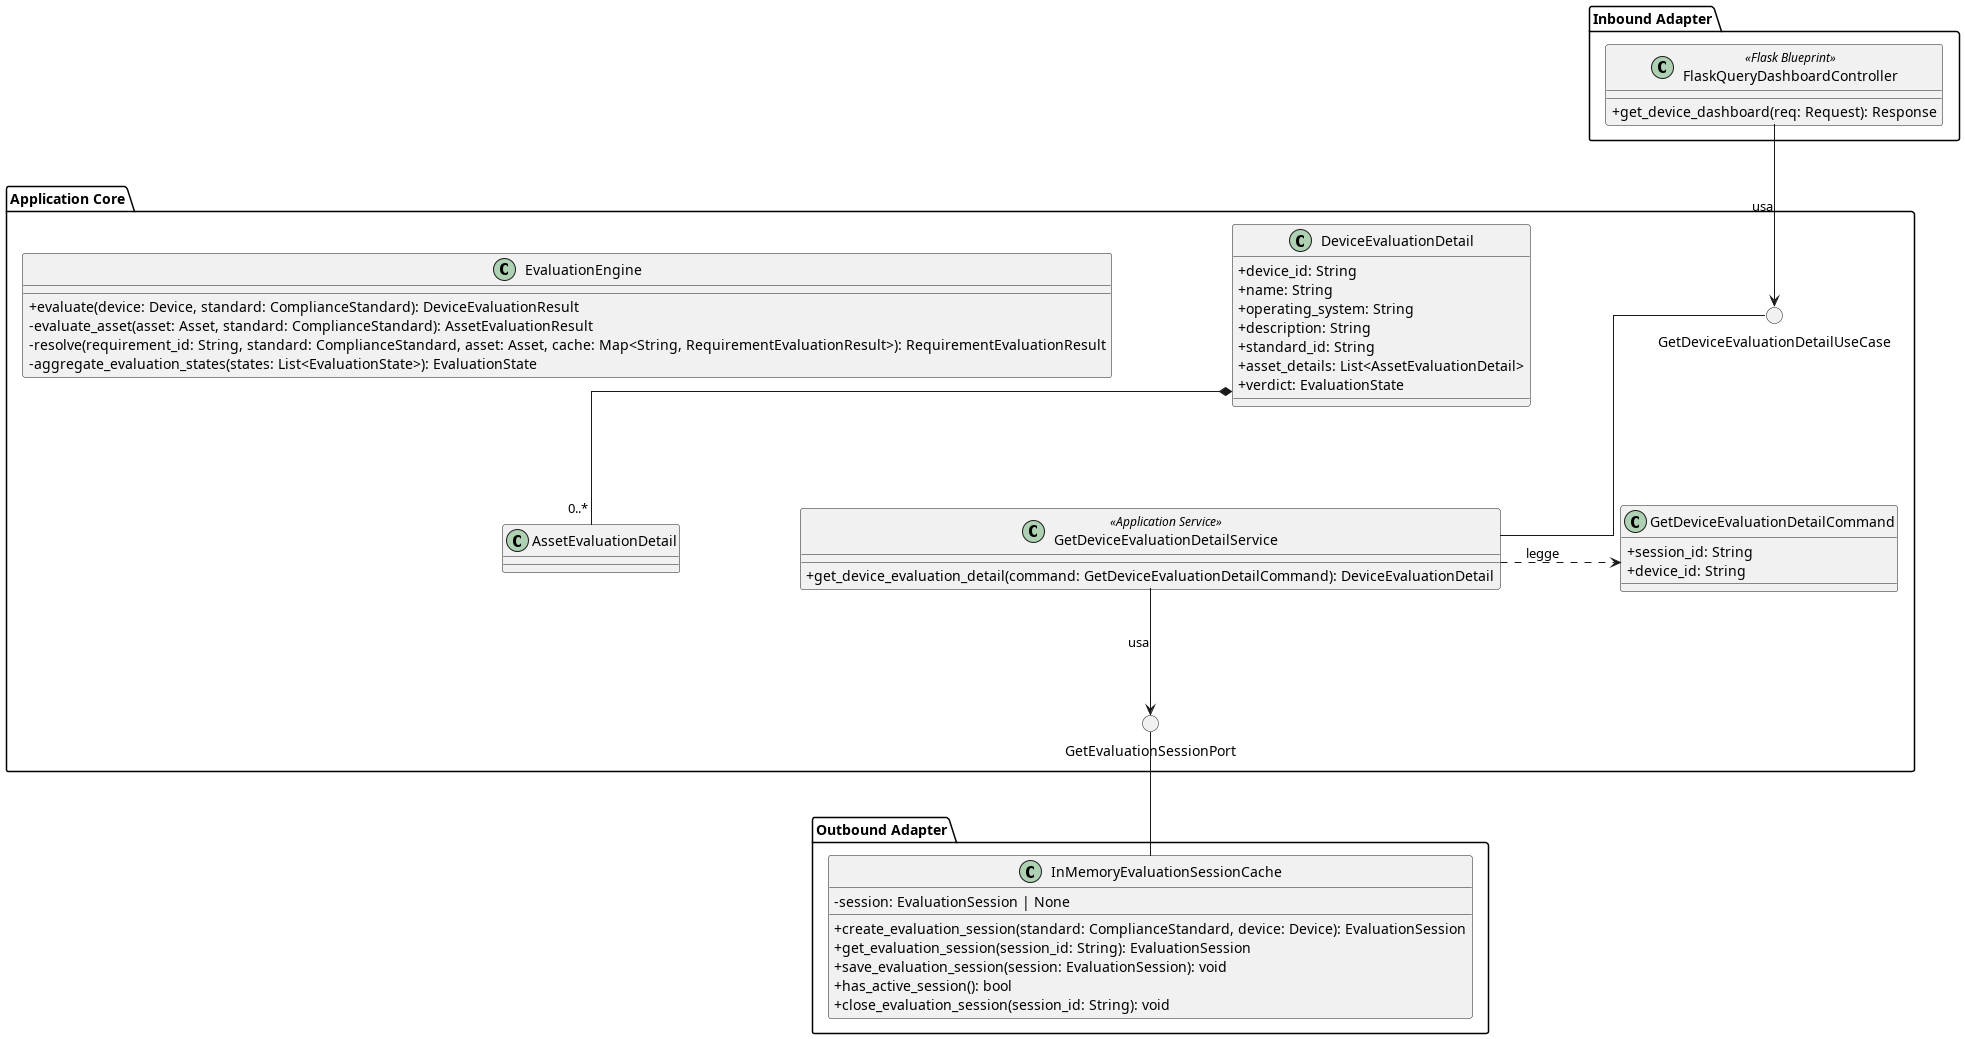

The diagram above was rendered by PlantUML. Its source (embedded in the PNG):
@startuml GetDeviceEvaluationDetail
skinparam linetype ortho
skinparam nodesep 120
skinparam ranksep 100
skinparam classAttributeIconSize 0

package "Inbound Adapter" {
    !include InboundAdapters/FlaskQueryDashboardController.puml
}

package "Application Core" {

    () "GetDeviceEvaluationDetailUseCase"

    !include Domain/DeviceEvaluationDetail.puml
    !include Domain/EvaluationEngine.puml
    !include ApplicationServices/GetDeviceEvaluationDetailService.puml
    !include Command/GetDeviceEvaluationDetailCommand.puml

    () "GetEvaluationSessionPort"

   

    GetDeviceEvaluationDetailService .right.> GetDeviceEvaluationDetailCommand : legge
}

package "Outbound Adapter" {
    !include OutboundAdapters/InMemoryEvaluationSessionCache.puml
}

FlaskQueryDashboardController -down-> GetDeviceEvaluationDetailUseCase : usa
GetDeviceEvaluationDetailUseCase -down- GetDeviceEvaluationDetailService
GetDeviceEvaluationDetailService -down-> GetEvaluationSessionPort : usa
GetEvaluationSessionPort -down- InMemoryEvaluationSessionCache

@enduml